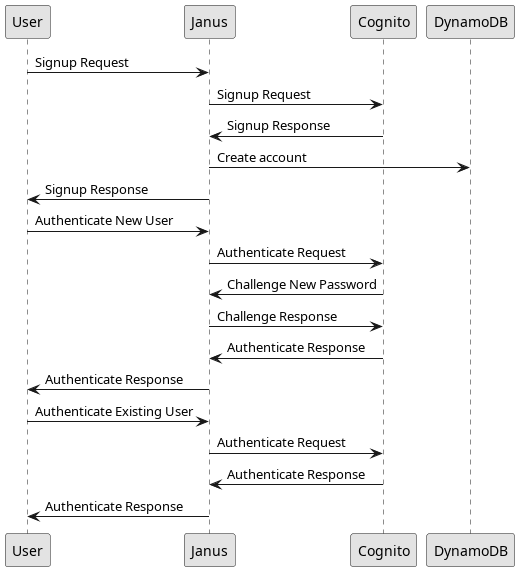

The diagram above was rendered by PlantUML. Its source (embedded in the PNG):
@startuml
    skinparam monochrome true
    User -> Janus: Signup Request
    Janus -> Cognito: Signup Request
    Cognito -> Janus: Signup Response
    Janus -> DynamoDB: Create account
    Janus -> User: Signup Response
    User -> Janus: Authenticate New User
    Janus -> Cognito: Authenticate Request
    Cognito -> Janus: Challenge New Password
    Janus -> Cognito: Challenge Response
    Cognito -> Janus: Authenticate Response
    Janus -> User: Authenticate Response
    User -> Janus: Authenticate Existing User
    Janus -> Cognito: Authenticate Request
    Cognito -> Janus: Authenticate Response
    Janus -> User: Authenticate Response
    @enduml